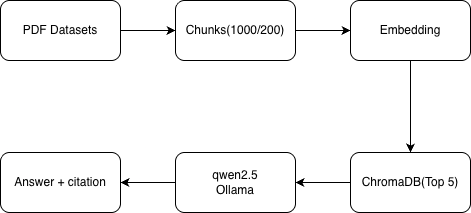

The diagram above was exported from draw.io. Its source (the exported page's mxGraphModel, read from the mxfile embedded in the PNG):
<mxGraphModel dx="1018" dy="696" grid="1" gridSize="10" guides="1" tooltips="1" connect="1" arrows="1" fold="1" page="1" pageScale="1" pageWidth="850" pageHeight="1100" math="0" shadow="0">
  <root>
    <mxCell id="0" />
    <mxCell id="1" parent="0" />
    <mxCell id="2" edge="1" parent="1" source="3" style="edgeStyle=orthogonalEdgeStyle;rounded=0;orthogonalLoop=1;jettySize=auto;html=1;" target="9" value="">
      <mxGeometry relative="1" as="geometry" />
    </mxCell>
    <mxCell id="3" parent="1" style="rounded=1;whiteSpace=wrap;html=1;" value="Embedding" vertex="1">
      <mxGeometry height="60" width="120" x="480" y="90" as="geometry" />
    </mxCell>
    <mxCell id="4" edge="1" parent="1" source="5" style="edgeStyle=orthogonalEdgeStyle;rounded=0;orthogonalLoop=1;jettySize=auto;html=1;" target="7" value="">
      <mxGeometry relative="1" as="geometry" />
    </mxCell>
    <mxCell id="5" parent="1" style="rounded=1;whiteSpace=wrap;html=1;" value="PDF Datasets" vertex="1">
      <mxGeometry height="60" width="120" x="130" y="90" as="geometry" />
    </mxCell>
    <mxCell id="6" edge="1" parent="1" source="7" style="edgeStyle=orthogonalEdgeStyle;rounded=0;orthogonalLoop=1;jettySize=auto;html=1;" target="3" value="">
      <mxGeometry relative="1" as="geometry" />
    </mxCell>
    <mxCell id="7" parent="1" style="rounded=1;whiteSpace=wrap;html=1;" value="Chunks(1000/200)" vertex="1">
      <mxGeometry height="60" width="120" x="305" y="90" as="geometry" />
    </mxCell>
    <mxCell id="8" edge="1" parent="1" source="9" style="edgeStyle=orthogonalEdgeStyle;rounded=0;orthogonalLoop=1;jettySize=auto;html=1;" target="12" value="">
      <mxGeometry relative="1" as="geometry" />
    </mxCell>
    <mxCell id="9" parent="1" style="rounded=1;whiteSpace=wrap;html=1;" value="ChromaDB(Top 5)" vertex="1">
      <mxGeometry height="60" width="120" x="480" y="242" as="geometry" />
    </mxCell>
    <mxCell id="10" parent="1" style="rounded=1;whiteSpace=wrap;html=1;" value="Answer + citation" vertex="1">
      <mxGeometry height="60" width="120" x="130" y="242" as="geometry" />
    </mxCell>
    <mxCell id="11" edge="1" parent="1" source="12" style="edgeStyle=orthogonalEdgeStyle;rounded=0;orthogonalLoop=1;jettySize=auto;html=1;" target="10" value="">
      <mxGeometry relative="1" as="geometry" />
    </mxCell>
    <mxCell id="12" parent="1" style="rounded=1;whiteSpace=wrap;html=1;" value="qwen2.5&lt;div&gt;Ollama&lt;/div&gt;" vertex="1">
      <mxGeometry height="60" width="120" x="305" y="242" as="geometry" />
    </mxCell>
  </root>
</mxGraphModel>